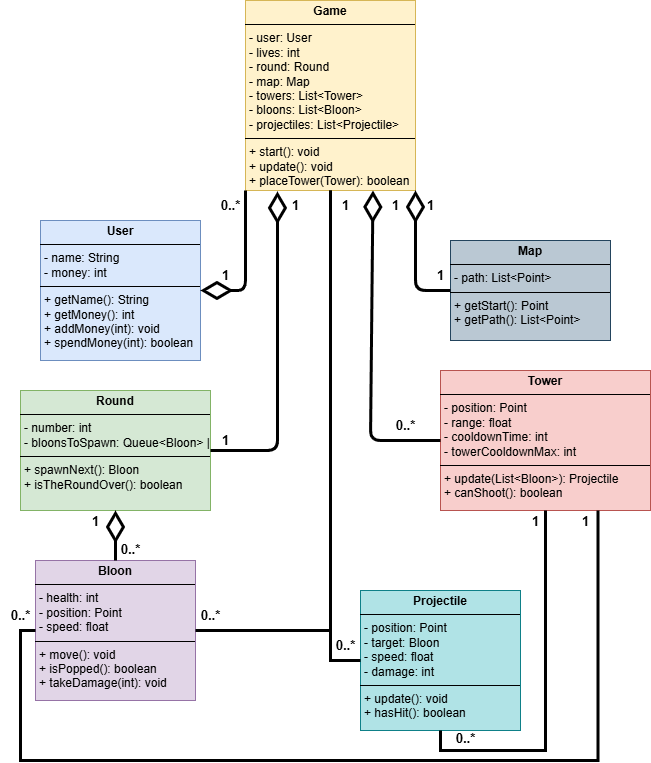

The diagram above was exported from draw.io. Its source (the exported page's mxGraphModel, read from the mxfile embedded in the PNG):
<mxGraphModel dx="784" dy="1136" grid="1" gridSize="10" guides="1" tooltips="1" connect="1" arrows="1" fold="1" page="1" pageScale="1" pageWidth="850" pageHeight="1100" math="0" shadow="0">
  <root>
    <mxCell id="0" />
    <mxCell id="1" parent="0" />
    <mxCell id="OjWVO4dZPw8-6zKCJIcX-1" value="&lt;p style=&quot;margin:0px;margin-top:4px;text-align:center;&quot;&gt;&lt;b&gt;User&lt;/b&gt;&lt;/p&gt;&lt;hr size=&quot;1&quot; style=&quot;border-style:solid;&quot;&gt;&lt;p style=&quot;margin:0px;margin-left:4px;&quot;&gt;- name: String&lt;/p&gt;&lt;p style=&quot;margin:0px;margin-left:4px;&quot;&gt;- money: int&lt;/p&gt;&lt;hr size=&quot;1&quot; style=&quot;border-style:solid;&quot;&gt;&lt;p style=&quot;margin:0px;margin-left:4px;&quot;&gt;+ getName(): String&lt;/p&gt;&lt;p style=&quot;margin:0px;margin-left:4px;&quot;&gt;+ getMoney(): int&amp;nbsp;&lt;/p&gt;&lt;p style=&quot;margin:0px;margin-left:4px;&quot;&gt;+ addMoney(int): void&lt;/p&gt;&lt;p style=&quot;margin:0px;margin-left:4px;&quot;&gt;+ spendMoney(int): boolean&lt;/p&gt;" style="verticalAlign=top;align=left;overflow=fill;html=1;whiteSpace=wrap;fillColor=#dae8fc;strokeColor=#6c8ebf;" vertex="1" parent="1">
      <mxGeometry x="50" y="240" width="160" height="140" as="geometry" />
    </mxCell>
    <mxCell id="OjWVO4dZPw8-6zKCJIcX-2" value="&lt;p style=&quot;margin:0px;margin-top:4px;text-align:center;&quot;&gt;&lt;b&gt;Game&lt;/b&gt;&lt;/p&gt;&lt;hr size=&quot;1&quot; style=&quot;border-style:solid;&quot;&gt;&lt;p style=&quot;margin:0px;margin-left:4px;&quot;&gt;- user: User&amp;nbsp;&lt;/p&gt;&lt;p style=&quot;margin:0px;margin-left:4px;&quot;&gt;- lives: int&lt;/p&gt;&lt;p style=&quot;margin:0px;margin-left:4px;&quot;&gt;- round: Round&lt;/p&gt;&lt;p style=&quot;margin:0px;margin-left:4px;&quot;&gt;- map: Map&lt;/p&gt;&lt;p style=&quot;margin:0px;margin-left:4px;&quot;&gt;- towers: List&amp;lt;Tower&amp;gt;&lt;/p&gt;&lt;p style=&quot;margin:0px;margin-left:4px;&quot;&gt;- bloons: List&amp;lt;Bloon&amp;gt;&lt;/p&gt;&lt;p style=&quot;margin:0px;margin-left:4px;&quot;&gt;- projectiles: List&amp;lt;Projectile&amp;gt;&lt;/p&gt;&lt;hr size=&quot;1&quot; style=&quot;border-style:solid;&quot;&gt;&lt;p style=&quot;margin:0px;margin-left:4px;&quot;&gt;+ start(): void&lt;/p&gt;&lt;p style=&quot;margin:0px;margin-left:4px;&quot;&gt;+ update(): void&lt;/p&gt;&lt;p style=&quot;margin:0px;margin-left:4px;&quot;&gt;+ placeTower(Tower): boolean |&lt;/p&gt;" style="verticalAlign=top;align=left;overflow=fill;html=1;whiteSpace=wrap;fillColor=#fff2cc;strokeColor=#d6b656;" vertex="1" parent="1">
      <mxGeometry x="255" y="20" width="170" height="190" as="geometry" />
    </mxCell>
    <mxCell id="OjWVO4dZPw8-6zKCJIcX-3" value="&lt;p style=&quot;margin:0px;margin-top:4px;text-align:center;&quot;&gt;&lt;b&gt;Round&lt;/b&gt;&lt;/p&gt;&lt;hr size=&quot;1&quot; style=&quot;border-style:solid;&quot;&gt;&lt;p style=&quot;margin:0px;margin-left:4px;&quot;&gt;- number: int&lt;/p&gt;&lt;p style=&quot;margin:0px;margin-left:4px;&quot;&gt;- bloonsToSpawn: Queue&amp;lt;Bloon&amp;gt; |&lt;/p&gt;&lt;hr size=&quot;1&quot; style=&quot;border-style:solid;&quot;&gt;&lt;p style=&quot;margin:0px;margin-left:4px;&quot;&gt;+ spawnNext(): Bloon&lt;/p&gt;&lt;p style=&quot;margin:0px;margin-left:4px;&quot;&gt;+ isTheRoundOver(): boolean&lt;/p&gt;" style="verticalAlign=top;align=left;overflow=fill;html=1;whiteSpace=wrap;fillColor=#d5e8d4;strokeColor=#82b366;" vertex="1" parent="1">
      <mxGeometry x="30" y="410" width="190" height="120" as="geometry" />
    </mxCell>
    <mxCell id="OjWVO4dZPw8-6zKCJIcX-4" value="&lt;p style=&quot;margin:0px;margin-top:4px;text-align:center;&quot;&gt;&lt;b&gt;Bloon&lt;/b&gt;&lt;/p&gt;&lt;hr size=&quot;1&quot; style=&quot;border-style:solid;&quot;&gt;&lt;p style=&quot;margin:0px;margin-left:4px;&quot;&gt;- health: int&lt;/p&gt;&lt;p style=&quot;margin:0px;margin-left:4px;&quot;&gt;- position: Point&lt;/p&gt;&lt;p style=&quot;margin:0px;margin-left:4px;&quot;&gt;- speed: float&lt;/p&gt;&lt;hr size=&quot;1&quot; style=&quot;border-style:solid;&quot;&gt;&lt;p style=&quot;margin:0px;margin-left:4px;&quot;&gt;+ move(): void&lt;/p&gt;&lt;p style=&quot;margin:0px;margin-left:4px;&quot;&gt;+ isPopped(): boolean&lt;/p&gt;&lt;p style=&quot;margin:0px;margin-left:4px;&quot;&gt;+ takeDamage(int): void&lt;/p&gt;" style="verticalAlign=top;align=left;overflow=fill;html=1;whiteSpace=wrap;fillColor=#e1d5e7;strokeColor=#9673a6;" vertex="1" parent="1">
      <mxGeometry x="45" y="580" width="160" height="140" as="geometry" />
    </mxCell>
    <mxCell id="OjWVO4dZPw8-6zKCJIcX-5" value="&lt;p style=&quot;margin:0px;margin-top:4px;text-align:center;&quot;&gt;&lt;b&gt;Tower&lt;/b&gt;&lt;/p&gt;&lt;hr size=&quot;1&quot; style=&quot;border-style:solid;&quot;&gt;&lt;p style=&quot;margin:0px;margin-left:4px;&quot;&gt;- position: Point&lt;/p&gt;&lt;p style=&quot;margin:0px;margin-left:4px;&quot;&gt;- range: float&lt;/p&gt;&lt;p style=&quot;margin:0px;margin-left:4px;&quot;&gt;- cooldownTime: int&amp;nbsp;&lt;/p&gt;&lt;p style=&quot;margin:0px;margin-left:4px;&quot;&gt;- towerCooldownMax: int&amp;nbsp;&lt;/p&gt;&lt;hr size=&quot;1&quot; style=&quot;border-style:solid;&quot;&gt;&lt;p style=&quot;margin:0px;margin-left:4px;&quot;&gt;+ update(List&amp;lt;Bloon&amp;gt;): Projectile&lt;/p&gt;&lt;p style=&quot;margin:0px;margin-left:4px;&quot;&gt;+ canShoot(): boolean&lt;/p&gt;" style="verticalAlign=top;align=left;overflow=fill;html=1;whiteSpace=wrap;fillColor=#f8cecc;strokeColor=#b85450;" vertex="1" parent="1">
      <mxGeometry x="450" y="390" width="210" height="140" as="geometry" />
    </mxCell>
    <mxCell id="OjWVO4dZPw8-6zKCJIcX-6" value="&lt;p style=&quot;margin:0px;margin-top:4px;text-align:center;&quot;&gt;&lt;b&gt;Projectile&lt;/b&gt;&lt;/p&gt;&lt;hr size=&quot;1&quot; style=&quot;border-style:solid;&quot;&gt;&lt;p style=&quot;margin:0px;margin-left:4px;&quot;&gt;- position: Point&lt;/p&gt;&lt;p style=&quot;margin:0px;margin-left:4px;&quot;&gt;- target: Bloon&lt;/p&gt;&lt;p style=&quot;margin:0px;margin-left:4px;&quot;&gt;- speed: float&lt;/p&gt;&lt;p style=&quot;margin:0px;margin-left:4px;&quot;&gt;- damage: int&amp;nbsp;&lt;/p&gt;&lt;hr size=&quot;1&quot; style=&quot;border-style:solid;&quot;&gt;&lt;p style=&quot;margin:0px;margin-left:4px;&quot;&gt;+ update(): void&lt;/p&gt;&lt;p style=&quot;margin:0px;margin-left:4px;&quot;&gt;+ hasHit(): boolean&lt;/p&gt;" style="verticalAlign=top;align=left;overflow=fill;html=1;whiteSpace=wrap;fillColor=#b0e3e6;strokeColor=#0e8088;" vertex="1" parent="1">
      <mxGeometry x="370" y="610" width="160" height="140" as="geometry" />
    </mxCell>
    <mxCell id="OjWVO4dZPw8-6zKCJIcX-7" value="&lt;p style=&quot;margin:0px;margin-top:4px;text-align:center;&quot;&gt;&lt;b&gt;Map&lt;/b&gt;&lt;/p&gt;&lt;hr size=&quot;1&quot; style=&quot;border-style:solid;&quot;&gt;&lt;p style=&quot;margin:0px;margin-left:4px;&quot;&gt;- path: List&amp;lt;Point&amp;gt;&lt;/p&gt;&lt;hr size=&quot;1&quot; style=&quot;border-style:solid;&quot;&gt;&lt;p style=&quot;margin:0px;margin-left:4px;&quot;&gt;+ getStart(): Point&lt;/p&gt;&lt;p style=&quot;margin:0px;margin-left:4px;&quot;&gt;+ getPath(): List&amp;lt;Point&amp;gt;&lt;/p&gt;" style="verticalAlign=top;align=left;overflow=fill;html=1;whiteSpace=wrap;fillColor=#bac8d3;strokeColor=#23445d;" vertex="1" parent="1">
      <mxGeometry x="460" y="260" width="160" height="100" as="geometry" />
    </mxCell>
    <mxCell id="OjWVO4dZPw8-6zKCJIcX-8" value="" style="endArrow=diamondThin;endFill=0;endSize=24;html=1;rounded=1;entryX=1;entryY=0.5;entryDx=0;entryDy=0;curved=0;strokeWidth=3;exitX=0;exitY=1;exitDx=0;exitDy=0;" edge="1" parent="1" source="OjWVO4dZPw8-6zKCJIcX-2" target="OjWVO4dZPw8-6zKCJIcX-1">
      <mxGeometry width="160" relative="1" as="geometry">
        <mxPoint x="290" y="250" as="sourcePoint" />
        <mxPoint x="160" y="480" as="targetPoint" />
        <Array as="points">
          <mxPoint x="255" y="310" />
        </Array>
      </mxGeometry>
    </mxCell>
    <mxCell id="OjWVO4dZPw8-6zKCJIcX-9" value="" style="endArrow=diamondThin;endFill=0;endSize=24;html=1;rounded=1;curved=0;strokeWidth=3;exitX=0;exitY=0.5;exitDx=0;exitDy=0;entryX=1;entryY=1;entryDx=0;entryDy=0;" edge="1" parent="1" source="OjWVO4dZPw8-6zKCJIcX-7" target="OjWVO4dZPw8-6zKCJIcX-2">
      <mxGeometry width="160" relative="1" as="geometry">
        <mxPoint x="420" y="380" as="sourcePoint" />
        <mxPoint x="390" y="220" as="targetPoint" />
        <Array as="points">
          <mxPoint x="425" y="310" />
        </Array>
      </mxGeometry>
    </mxCell>
    <mxCell id="OjWVO4dZPw8-6zKCJIcX-14" value="" style="endArrow=diamondThin;endFill=0;endSize=24;html=1;rounded=1;curved=0;strokeWidth=3;exitX=0;exitY=0.5;exitDx=0;exitDy=0;entryX=0.75;entryY=1;entryDx=0;entryDy=0;" edge="1" parent="1" source="OjWVO4dZPw8-6zKCJIcX-5" target="OjWVO4dZPw8-6zKCJIcX-2">
      <mxGeometry width="160" relative="1" as="geometry">
        <mxPoint x="420" y="450" as="sourcePoint" />
        <mxPoint x="430" y="230" as="targetPoint" />
        <Array as="points">
          <mxPoint x="380" y="460" />
        </Array>
      </mxGeometry>
    </mxCell>
    <mxCell id="OjWVO4dZPw8-6zKCJIcX-15" value="" style="endArrow=diamondThin;endFill=0;endSize=24;html=1;rounded=1;curved=0;strokeWidth=3;exitX=1;exitY=0.5;exitDx=0;exitDy=0;entryX=0.188;entryY=1.005;entryDx=0;entryDy=0;entryPerimeter=0;" edge="1" parent="1" source="OjWVO4dZPw8-6zKCJIcX-3" target="OjWVO4dZPw8-6zKCJIcX-2">
      <mxGeometry width="160" relative="1" as="geometry">
        <mxPoint x="285" y="420" as="sourcePoint" />
        <mxPoint x="250" y="320" as="targetPoint" />
        <Array as="points">
          <mxPoint x="287" y="470" />
        </Array>
      </mxGeometry>
    </mxCell>
    <mxCell id="OjWVO4dZPw8-6zKCJIcX-25" value="" style="endArrow=none;html=1;edgeStyle=orthogonalEdgeStyle;rounded=0;strokeWidth=3;exitX=0.5;exitY=1;exitDx=0;exitDy=0;entryX=1;entryY=0.5;entryDx=0;entryDy=0;" edge="1" parent="1" source="OjWVO4dZPw8-6zKCJIcX-2" target="OjWVO4dZPw8-6zKCJIcX-4">
      <mxGeometry relative="1" as="geometry">
        <mxPoint x="350" y="610" as="sourcePoint" />
        <mxPoint x="420" y="1060" as="targetPoint" />
      </mxGeometry>
    </mxCell>
    <mxCell id="OjWVO4dZPw8-6zKCJIcX-28" value="" style="endArrow=none;html=1;edgeStyle=orthogonalEdgeStyle;rounded=0;strokeWidth=3;exitX=0.5;exitY=1;exitDx=0;exitDy=0;entryX=0;entryY=0.5;entryDx=0;entryDy=0;" edge="1" parent="1" source="OjWVO4dZPw8-6zKCJIcX-2" target="OjWVO4dZPw8-6zKCJIcX-6">
      <mxGeometry relative="1" as="geometry">
        <mxPoint x="345" y="740" as="sourcePoint" />
        <mxPoint x="505" y="740" as="targetPoint" />
        <Array as="points">
          <mxPoint x="340" y="680" />
        </Array>
      </mxGeometry>
    </mxCell>
    <mxCell id="OjWVO4dZPw8-6zKCJIcX-33" value="" style="endArrow=none;html=1;edgeStyle=orthogonalEdgeStyle;rounded=0;strokeWidth=3;exitX=0.5;exitY=1;exitDx=0;exitDy=0;entryX=0.5;entryY=1;entryDx=0;entryDy=0;" edge="1" parent="1" source="OjWVO4dZPw8-6zKCJIcX-5" target="OjWVO4dZPw8-6zKCJIcX-6">
      <mxGeometry relative="1" as="geometry">
        <mxPoint x="480" y="620" as="sourcePoint" />
        <mxPoint x="550" y="1070" as="targetPoint" />
        <Array as="points">
          <mxPoint x="555" y="770" />
          <mxPoint x="450" y="770" />
        </Array>
      </mxGeometry>
    </mxCell>
    <mxCell id="OjWVO4dZPw8-6zKCJIcX-36" value="" style="endArrow=none;html=1;edgeStyle=orthogonalEdgeStyle;rounded=0;strokeWidth=3;exitX=0.75;exitY=1;exitDx=0;exitDy=0;entryX=0;entryY=0.5;entryDx=0;entryDy=0;" edge="1" parent="1" source="OjWVO4dZPw8-6zKCJIcX-5" target="OjWVO4dZPw8-6zKCJIcX-4">
      <mxGeometry relative="1" as="geometry">
        <mxPoint x="780" y="970" as="sourcePoint" />
        <mxPoint x="400" y="1340" as="targetPoint" />
        <Array as="points">
          <mxPoint x="608" y="780" />
          <mxPoint x="30" y="780" />
          <mxPoint x="30" y="650" />
        </Array>
      </mxGeometry>
    </mxCell>
    <mxCell id="OjWVO4dZPw8-6zKCJIcX-39" value="" style="endArrow=diamondThin;endFill=0;endSize=24;html=1;rounded=1;entryX=0.5;entryY=1;entryDx=0;entryDy=0;curved=0;strokeWidth=3;exitX=0.5;exitY=0;exitDx=0;exitDy=0;" edge="1" parent="1" source="OjWVO4dZPw8-6zKCJIcX-4" target="OjWVO4dZPw8-6zKCJIcX-3">
      <mxGeometry width="160" relative="1" as="geometry">
        <mxPoint x="415" y="430" as="sourcePoint" />
        <mxPoint x="370" y="530" as="targetPoint" />
        <Array as="points" />
      </mxGeometry>
    </mxCell>
    <mxCell id="OjWVO4dZPw8-6zKCJIcX-42" value="&lt;b&gt;&lt;font style=&quot;font-size: 13px;&quot;&gt;1&lt;/font&gt;&lt;/b&gt;" style="text;html=1;align=center;verticalAlign=middle;resizable=0;points=[];autosize=1;strokeColor=none;fillColor=none;" vertex="1" parent="1">
      <mxGeometry x="220" y="280" width="30" height="30" as="geometry" />
    </mxCell>
    <mxCell id="OjWVO4dZPw8-6zKCJIcX-43" value="&lt;b&gt;&lt;font style=&quot;font-size: 13px;&quot;&gt;1&lt;/font&gt;&lt;/b&gt;" style="text;html=1;align=center;verticalAlign=middle;resizable=0;points=[];autosize=1;strokeColor=none;fillColor=none;" vertex="1" parent="1">
      <mxGeometry x="290" y="210" width="30" height="30" as="geometry" />
    </mxCell>
    <mxCell id="OjWVO4dZPw8-6zKCJIcX-44" value="&lt;b&gt;&lt;font style=&quot;font-size: 13px;&quot;&gt;1&lt;/font&gt;&lt;/b&gt;" style="text;html=1;align=center;verticalAlign=middle;resizable=0;points=[];autosize=1;strokeColor=none;fillColor=none;" vertex="1" parent="1">
      <mxGeometry x="340" y="210" width="30" height="30" as="geometry" />
    </mxCell>
    <mxCell id="OjWVO4dZPw8-6zKCJIcX-45" value="&lt;b&gt;&lt;font style=&quot;font-size: 13px;&quot;&gt;1&lt;/font&gt;&lt;/b&gt;" style="text;html=1;align=center;verticalAlign=middle;resizable=0;points=[];autosize=1;strokeColor=none;fillColor=none;" vertex="1" parent="1">
      <mxGeometry x="390" y="210" width="30" height="30" as="geometry" />
    </mxCell>
    <mxCell id="OjWVO4dZPw8-6zKCJIcX-46" value="&lt;b&gt;&lt;font style=&quot;font-size: 13px;&quot;&gt;1&lt;/font&gt;&lt;/b&gt;" style="text;html=1;align=center;verticalAlign=middle;resizable=0;points=[];autosize=1;strokeColor=none;fillColor=none;" vertex="1" parent="1">
      <mxGeometry x="425" y="210" width="30" height="30" as="geometry" />
    </mxCell>
    <mxCell id="OjWVO4dZPw8-6zKCJIcX-48" value="&lt;b&gt;&lt;font style=&quot;font-size: 13px;&quot;&gt;0..*&lt;/font&gt;&lt;/b&gt;" style="text;html=1;align=center;verticalAlign=middle;resizable=0;points=[];autosize=1;strokeColor=none;fillColor=none;" vertex="1" parent="1">
      <mxGeometry x="220" y="210" width="40" height="30" as="geometry" />
    </mxCell>
    <mxCell id="OjWVO4dZPw8-6zKCJIcX-49" value="&lt;b&gt;&lt;font style=&quot;font-size: 13px;&quot;&gt;1&lt;/font&gt;&lt;/b&gt;" style="text;html=1;align=center;verticalAlign=middle;resizable=0;points=[];autosize=1;strokeColor=none;fillColor=none;" vertex="1" parent="1">
      <mxGeometry x="220" y="445" width="30" height="30" as="geometry" />
    </mxCell>
    <mxCell id="OjWVO4dZPw8-6zKCJIcX-50" value="&lt;b&gt;&lt;font style=&quot;font-size: 13px;&quot;&gt;1&lt;/font&gt;&lt;/b&gt;" style="text;html=1;align=center;verticalAlign=middle;resizable=0;points=[];autosize=1;strokeColor=none;fillColor=none;" vertex="1" parent="1">
      <mxGeometry x="435" y="280" width="30" height="30" as="geometry" />
    </mxCell>
    <mxCell id="OjWVO4dZPw8-6zKCJIcX-51" value="&lt;b&gt;&lt;font style=&quot;font-size: 13px;&quot;&gt;0..*&lt;/font&gt;&lt;/b&gt;" style="text;html=1;align=center;verticalAlign=middle;resizable=0;points=[];autosize=1;strokeColor=none;fillColor=none;" vertex="1" parent="1">
      <mxGeometry x="395" y="430" width="40" height="30" as="geometry" />
    </mxCell>
    <mxCell id="OjWVO4dZPw8-6zKCJIcX-52" value="&lt;b&gt;&lt;font style=&quot;font-size: 13px;&quot;&gt;0..*&lt;/font&gt;&lt;/b&gt;" style="text;html=1;align=center;verticalAlign=middle;resizable=0;points=[];autosize=1;strokeColor=none;fillColor=none;" vertex="1" parent="1">
      <mxGeometry x="200" y="620" width="40" height="30" as="geometry" />
    </mxCell>
    <mxCell id="OjWVO4dZPw8-6zKCJIcX-53" value="&lt;b&gt;&lt;font style=&quot;font-size: 13px;&quot;&gt;0..*&lt;/font&gt;&lt;/b&gt;" style="text;html=1;align=center;verticalAlign=middle;resizable=0;points=[];autosize=1;strokeColor=none;fillColor=none;" vertex="1" parent="1">
      <mxGeometry x="335" y="650" width="40" height="30" as="geometry" />
    </mxCell>
    <mxCell id="OjWVO4dZPw8-6zKCJIcX-54" value="&lt;b&gt;&lt;font style=&quot;font-size: 13px;&quot;&gt;0..*&lt;/font&gt;&lt;/b&gt;" style="text;html=1;align=center;verticalAlign=middle;resizable=0;points=[];autosize=1;strokeColor=none;fillColor=none;" vertex="1" parent="1">
      <mxGeometry x="120" y="554" width="40" height="30" as="geometry" />
    </mxCell>
    <mxCell id="OjWVO4dZPw8-6zKCJIcX-55" value="&lt;b&gt;&lt;font style=&quot;font-size: 13px;&quot;&gt;1&lt;/font&gt;&lt;/b&gt;" style="text;html=1;align=center;verticalAlign=middle;resizable=0;points=[];autosize=1;strokeColor=none;fillColor=none;" vertex="1" parent="1">
      <mxGeometry x="90" y="526" width="30" height="30" as="geometry" />
    </mxCell>
    <mxCell id="OjWVO4dZPw8-6zKCJIcX-56" value="&lt;b&gt;&lt;font style=&quot;font-size: 13px;&quot;&gt;1&lt;/font&gt;&lt;/b&gt;" style="text;html=1;align=center;verticalAlign=middle;resizable=0;points=[];autosize=1;strokeColor=none;fillColor=none;" vertex="1" parent="1">
      <mxGeometry x="530" y="526" width="30" height="30" as="geometry" />
    </mxCell>
    <mxCell id="OjWVO4dZPw8-6zKCJIcX-57" value="&lt;b&gt;&lt;font style=&quot;font-size: 13px;&quot;&gt;1&lt;/font&gt;&lt;/b&gt;" style="text;html=1;align=center;verticalAlign=middle;resizable=0;points=[];autosize=1;strokeColor=none;fillColor=none;" vertex="1" parent="1">
      <mxGeometry x="580" y="526" width="30" height="30" as="geometry" />
    </mxCell>
    <mxCell id="OjWVO4dZPw8-6zKCJIcX-58" value="&lt;b&gt;&lt;font style=&quot;font-size: 13px;&quot;&gt;0..*&lt;/font&gt;&lt;/b&gt;" style="text;html=1;align=center;verticalAlign=middle;resizable=0;points=[];autosize=1;strokeColor=none;fillColor=none;" vertex="1" parent="1">
      <mxGeometry x="455" y="743" width="40" height="30" as="geometry" />
    </mxCell>
    <mxCell id="OjWVO4dZPw8-6zKCJIcX-59" value="&lt;b&gt;&lt;font style=&quot;font-size: 13px;&quot;&gt;0..*&lt;/font&gt;&lt;/b&gt;" style="text;html=1;align=center;verticalAlign=middle;resizable=0;points=[];autosize=1;strokeColor=none;fillColor=none;" vertex="1" parent="1">
      <mxGeometry x="10" y="620" width="40" height="30" as="geometry" />
    </mxCell>
  </root>
</mxGraphModel>